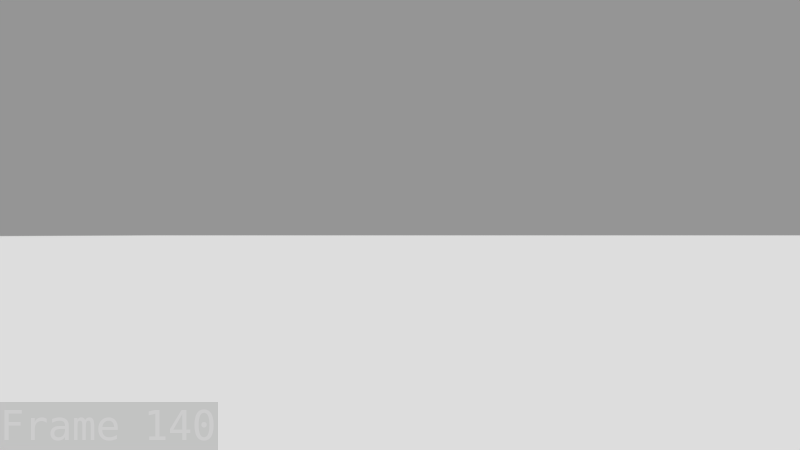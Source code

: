 # Source: Rivert_Box_Lift.blend  (saved by Blender 2.90.8; exported with 4.5.12 LTS)
import bpy
from mathutils import Matrix  # noqa: F401  (used for matrix-valued properties, if any)

bpy.ops.wm.read_factory_settings(use_empty=True)
scene = bpy.context.scene
scene.name = 'Scene'

# ---- collections
col_collection_1 = bpy.data.collections.new('Collection 1'); scene.collection.children.link(col_collection_1)
col_collection_6 = bpy.data.collections.new('Collection 6'); scene.collection.children.link(col_collection_6)
col_collection_6.hide_render = True
col_collection_6.hide_viewport = True
col_hidden_11 = bpy.data.collections.new('Hidden 11'); scene.collection.children.link(col_hidden_11)
col_hidden_20 = bpy.data.collections.new('Hidden 20'); scene.collection.children.link(col_hidden_20)
col_rivet = bpy.data.collections.new('RIVET')  # instanced only; not linked into the scene

# ---- cameras
cam_camera = bpy.data.cameras.new('Camera')
cam_camera.clip_end = 100.0
cam_camera.lens = 60.0
cam_camera.sensor_width = 32.0
cam_camera.sensor_height = 18.0
cam_camera.display_size = 2.0
cam_camera.dof.focus_distance = 0.0

# ---- meshes
me_cgc_box_cardboard = bpy.data.meshes.new('cgc-box-cardboard')
me_cgc_box_cardboard.from_pydata([], [], [])
me_cgc_box_cardboard.materials.append(None)
me_cgc_box_cardboard.update()
me_plane = bpy.data.meshes.new('Plane')
me_plane.from_pydata([(-1.0, -1.0, 0.0), (1.0, -1.0, 0.0), (-1.0, 1.0, 0.0), (1.0, 1.0, 0.0), (-1.0, -1.0, -8.329), (1.0, -1.0, -8.329), (-1.0, 1.0, -8.329), (1.0, 1.0, -8.329)], [], [(0, 2, 3, 1), (4, 5, 7, 6), (1, 3, 7, 5), (2, 0, 4, 6), (3, 2, 6, 7), (0, 1, 5, 4)])
_uv = me_plane.uv_layers.new(name='UVMap')
_uv.uv.foreach_set('vector', [0.0, 0.0, 0.0, 1.0, 1.0, 1.0, 1.0, 0.0, 0.0, 0.0, 1.0, 0.0, 1.0, 1.0, 0.0, 1.0, 1.0, 0.0, 1.0, 1.0, 1.0, 1.0, 1.0, 0.0, 0.0, 1.0, 0.0, 0.0, 0.0, 0.0, 0.0, 1.0, 1.0, 1.0, 0.0, 1.0, 0.0, 1.0, 1.0, 1.0, 0.0, 0.0, 1.0, 0.0, 1.0, 0.0, 0.0, 0.0])
me_plane.use_remesh_fix_poles = True
me_plane.use_remesh_preserve_attributes = False
me_plane.use_mirror_vertex_groups = False
me_plane.update()
arm_rivet_rig = bpy.data.armatures.new('Rivet_rig')  # bones are not reproduced
arm_cgc_box_rig = bpy.data.armatures.new('cgc-box_rig')  # bones are not reproduced

# ---- objects
ob_rivet = bpy.data.objects.new('RIVET', None)
ob_rivet_rig = bpy.data.objects.new('RIVET_Rig', arm_rivet_rig)
ob_cgc_box_rig_proxy = bpy.data.objects.new('cgc-box_rig_proxy', arm_cgc_box_rig)
ob_cgc_box_rig_proxy_001 = bpy.data.objects.new('cgc-box_rig_proxy.001', me_cgc_box_cardboard)
ob_plane = bpy.data.objects.new('Plane', me_plane)
ob_camera = bpy.data.objects.new('Camera', cam_camera)

# ---- transforms, parenting, visibility, modifiers, constraints
ob_rivet.location = (-0.003219, 1.547, -0.009103)
ob_rivet.instance_type = 'COLLECTION'
ob_rivet.lineart.crease_threshold = 0.0
ob_rivet_rig.location = (0.0, 1.54, 0.0)
ob_rivet_rig.empty_image_offset = (-0.5, -0.5)
ob_rivet_rig.display_type = 'WIRE'
ob_rivet_rig.lineart.crease_threshold = 0.0
ob_cgc_box_rig_proxy.location = (0.0, 0.0, 0.0)
ob_cgc_box_rig_proxy.scale = (0.4221, 0.4221, 0.4221)
ob_cgc_box_rig_proxy.empty_image_offset = (-0.5, -0.5)
ob_cgc_box_rig_proxy.display_type = 'WIRE'
ob_cgc_box_rig_proxy.lineart.crease_threshold = 0.0
ob_cgc_box_rig_proxy_001.location = (-1.967e-08, -1.845e-08, 0.211)
ob_cgc_box_rig_proxy_001.scale = (0.4221, 0.4221, 0.4221)
ob_cgc_box_rig_proxy_001.empty_image_offset = (-0.5, -0.5)
ob_cgc_box_rig_proxy_001.lineart.crease_threshold = 0.0
_vg = ob_cgc_box_rig_proxy_001.vertex_groups.new(name='stretch')
_c = ob_cgc_box_rig_proxy_001.constraints.new('CHILD_OF'); _c.name = 'Child Of'
_c.target = ob_rivet_rig
_c.subtarget = 'Hand_IK.L'
_c.set_inverse_pending = False
_c.inverse_matrix = ((-0.1316, -0.9863, 0.09906, 0.1548), (0.1353, -0.1169, -0.9839, 0.1864), (0.982, -0.1161, 0.1489, -0.267), (-0.0, 0.0, -0.0, 1.0))
ob_plane.location = (0.0, 0.0, -0.001323)
ob_plane.scale = (82.71, 82.71, 1.0)
ob_plane.lineart.crease_threshold = 0.0
ob_camera.location = (4.804, -3.444, 0.6711)
ob_camera.rotation_euler = (1.571, -1.409e-06, 0.8796)
ob_camera.lineart.crease_threshold = 0.0
ob_rivet.instance_collection = col_rivet

# ---- collection membership
scene.collection.objects.link(ob_rivet)
scene.collection.objects.link(ob_rivet_rig)
scene.collection.objects.link(ob_cgc_box_rig_proxy)
scene.collection.objects.link(ob_cgc_box_rig_proxy_001)
scene.collection.objects.link(ob_plane)
col_collection_6.objects.link(ob_camera)

# ---- scene / render settings (as saved in the file)
scene.camera = ob_camera
scene.frame_start = 1; scene.frame_end = 220; scene.frame_set(140)
scene.render.engine = 'CYCLES'
scene.render.image_settings.file_format = 'FFMPEG'
scene.render.image_settings.color_mode = 'RGB'
scene.render.dither_intensity = 0.0
scene.render.film_transparent = True
scene.render.use_border = True
scene.render.use_stamp_time = False
scene.render.use_stamp_date = False
scene.render.use_stamp_camera = False
scene.render.use_stamp_scene = False
scene.render.use_stamp_filename = False
scene.render.use_stamp_render_time = False
scene.render.use_stamp = True
scene.render.stamp_font_size = 40
scene.render.use_simplify = True
scene.render.simplify_subdivision = 0
scene.cycles.use_denoising = False
scene.cycles.samples = 250
scene.cycles.sampling_pattern = 'TABULATED_SOBOL'
scene.cycles.light_sampling_threshold = 0.0
scene.cycles.use_adaptive_sampling = False
scene.cycles.use_light_tree = False
scene.cycles.blur_glossy = 0.0
scene.cycles.sample_clamp_indirect = 0.0
scene.view_settings.view_transform = 'Standard'
bpy.context.view_layer.update()

# ---- added for rendering (the .blend has no usable light): sun + grey world if the file has none
light_auto_sun = bpy.data.lights.new('AutoSun', 'SUN')
light_auto_sun.energy = 3.0
light_auto_sun.angle = 0.0523599
ob_auto_sun = bpy.data.objects.new('AutoSun', light_auto_sun)
scene.collection.objects.link(ob_auto_sun)
ob_auto_sun.rotation_euler = (0.872665, 0.174533, 0.523599)
if scene.world is None:
    world_auto = bpy.data.worlds.new('AutoWorld')
    world_auto.color = (0.3, 0.3, 0.3)
    scene.world = world_auto
bpy.context.view_layer.update()
